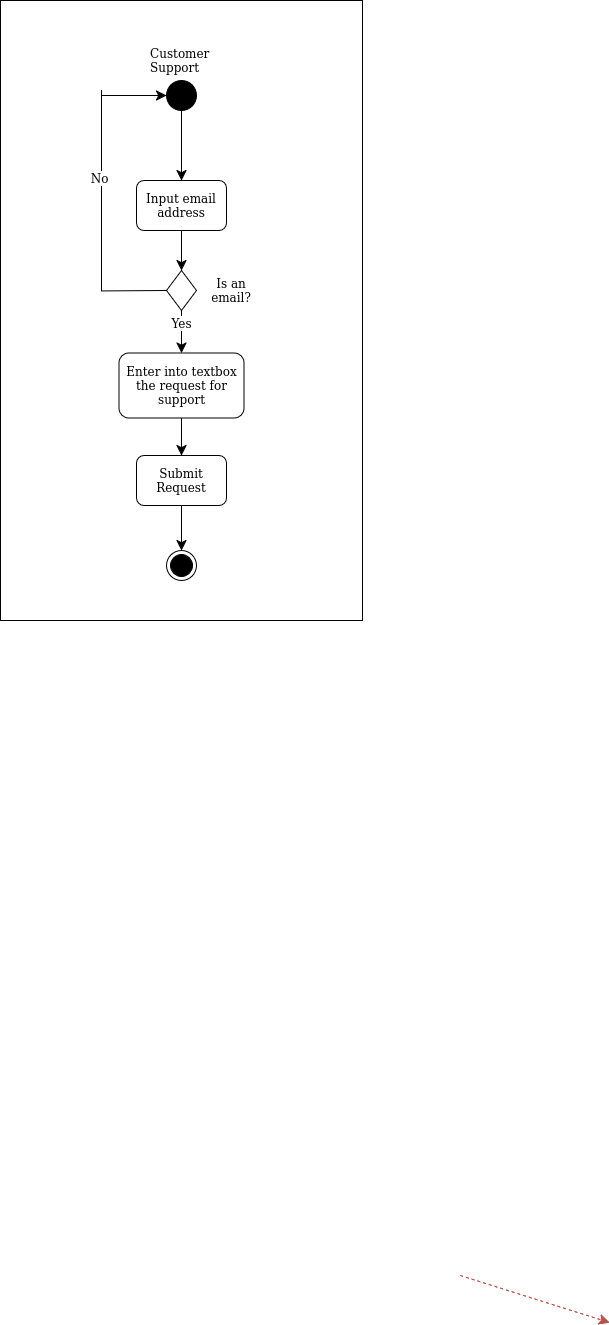

The diagram above was exported from draw.io. Its source (the exported page's mxGraphModel, read from the mxfile embedded in the PNG):
<mxGraphModel dx="1142" dy="1330" grid="1" gridSize="10" guides="1" tooltips="1" connect="1" arrows="1" fold="1" page="1" pageScale="1" pageWidth="4681" pageHeight="3300" math="0" shadow="0">
  <root>
    <mxCell id="0" />
    <mxCell id="1" parent="0" />
    <mxCell id="bQOHjfnGkmlY5GaeAhft-196" value="" style="endArrow=classic;dashed=1;html=1;rounded=0;fontSize=12;startSize=8;endSize=8;curved=1;entryX=0;entryY=0.5;entryDx=0;entryDy=0;exitX=1;exitY=0.5;exitDx=0;exitDy=0;startArrow=none;startFill=0;endFill=1;fillColor=#f8cecc;strokeColor=#b85450;" edge="1" parent="1" target="bQOHjfnGkmlY5GaeAhft-195">
      <mxGeometry width="50" height="50" relative="1" as="geometry">
        <mxPoint x="538.75" y="1305" as="sourcePoint" />
        <mxPoint x="688" y="1352" as="targetPoint" />
      </mxGeometry>
    </mxCell>
    <mxCell id="bQOHjfnGkmlY5GaeAhft-634" style="edgeStyle=none;curved=1;rounded=0;orthogonalLoop=1;jettySize=auto;html=1;entryX=0.5;entryY=0;entryDx=0;entryDy=0;fontSize=12;startSize=8;endSize=8;" edge="1" parent="1" source="bQOHjfnGkmlY5GaeAhft-635" target="bQOHjfnGkmlY5GaeAhft-638">
      <mxGeometry relative="1" as="geometry" />
    </mxCell>
    <mxCell id="bQOHjfnGkmlY5GaeAhft-635" value="Account Management" style="rounded=1;whiteSpace=wrap;html=1;" vertex="1" parent="1">
      <mxGeometry x="300" y="172.5" width="90" height="50" as="geometry" />
    </mxCell>
    <mxCell id="bQOHjfnGkmlY5GaeAhft-637" style="edgeStyle=none;curved=1;rounded=0;orthogonalLoop=1;jettySize=auto;html=1;entryX=1;entryY=0.5;entryDx=0;entryDy=0;fontSize=12;startSize=8;endSize=8;" edge="1" parent="1" source="bQOHjfnGkmlY5GaeAhft-638" target="bQOHjfnGkmlY5GaeAhft-646">
      <mxGeometry relative="1" as="geometry" />
    </mxCell>
    <mxCell id="bQOHjfnGkmlY5GaeAhft-638" value="" style="rhombus;whiteSpace=wrap;html=1;" vertex="1" parent="1">
      <mxGeometry x="330" y="252.5" width="30" height="40" as="geometry" />
    </mxCell>
    <mxCell id="bQOHjfnGkmlY5GaeAhft-645" style="edgeStyle=none;curved=1;rounded=0;orthogonalLoop=1;jettySize=auto;html=1;exitX=0.5;exitY=1;exitDx=0;exitDy=0;entryX=0.5;entryY=0;entryDx=0;entryDy=0;fontSize=12;startSize=8;endSize=8;" edge="1" parent="1" source="bQOHjfnGkmlY5GaeAhft-646" target="bQOHjfnGkmlY5GaeAhft-651">
      <mxGeometry relative="1" as="geometry" />
    </mxCell>
    <mxCell id="bQOHjfnGkmlY5GaeAhft-646" value="&lt;div&gt;Order History.&lt;/div&gt;" style="rounded=1;whiteSpace=wrap;html=1;" vertex="1" parent="1">
      <mxGeometry x="110" y="247.5" width="120" height="50" as="geometry" />
    </mxCell>
    <mxCell id="bQOHjfnGkmlY5GaeAhft-647" style="edgeStyle=none;curved=1;rounded=0;orthogonalLoop=1;jettySize=auto;html=1;entryX=0.5;entryY=0;entryDx=0;entryDy=0;fontSize=12;startSize=8;endSize=8;" edge="1" parent="1" source="bQOHjfnGkmlY5GaeAhft-651" target="bQOHjfnGkmlY5GaeAhft-653">
      <mxGeometry relative="1" as="geometry" />
    </mxCell>
    <mxCell id="bQOHjfnGkmlY5GaeAhft-648" value="Yes" style="edgeLabel;html=1;align=center;verticalAlign=middle;resizable=0;points=[];fontSize=12;" vertex="1" connectable="0" parent="bQOHjfnGkmlY5GaeAhft-647">
      <mxGeometry x="-0.2551" y="2" relative="1" as="geometry">
        <mxPoint y="1" as="offset" />
      </mxGeometry>
    </mxCell>
    <mxCell id="bQOHjfnGkmlY5GaeAhft-649" style="edgeStyle=none;curved=1;rounded=0;orthogonalLoop=1;jettySize=auto;html=1;entryX=0;entryY=1;entryDx=0;entryDy=0;fontSize=12;startSize=8;endSize=8;" edge="1" parent="1" source="bQOHjfnGkmlY5GaeAhft-651" target="bQOHjfnGkmlY5GaeAhft-638">
      <mxGeometry relative="1" as="geometry" />
    </mxCell>
    <mxCell id="bQOHjfnGkmlY5GaeAhft-650" value="No" style="edgeLabel;html=1;align=center;verticalAlign=middle;resizable=0;points=[];fontSize=12;" vertex="1" connectable="0" parent="bQOHjfnGkmlY5GaeAhft-649">
      <mxGeometry x="0.0195" relative="1" as="geometry">
        <mxPoint x="1" as="offset" />
      </mxGeometry>
    </mxCell>
    <mxCell id="bQOHjfnGkmlY5GaeAhft-651" value="" style="rhombus;whiteSpace=wrap;html=1;" vertex="1" parent="1">
      <mxGeometry x="155" y="320" width="30" height="40" as="geometry" />
    </mxCell>
    <mxCell id="bQOHjfnGkmlY5GaeAhft-653" value="&lt;div&gt;View Order History.&lt;/div&gt;" style="rounded=1;whiteSpace=wrap;html=1;" vertex="1" parent="1">
      <mxGeometry x="110" y="407.5" width="120" height="50" as="geometry" />
    </mxCell>
    <mxCell id="bQOHjfnGkmlY5GaeAhft-662" style="edgeStyle=none;curved=1;rounded=0;orthogonalLoop=1;jettySize=auto;html=1;exitX=0.5;exitY=1;exitDx=0;exitDy=0;entryX=0.5;entryY=0;entryDx=0;entryDy=0;fontSize=12;startSize=8;endSize=8;" edge="1" parent="1" source="bQOHjfnGkmlY5GaeAhft-663" target="bQOHjfnGkmlY5GaeAhft-635">
      <mxGeometry relative="1" as="geometry" />
    </mxCell>
    <mxCell id="bQOHjfnGkmlY5GaeAhft-663" value="AM" style="ellipse;whiteSpace=wrap;html=1;aspect=fixed;fillColor=#FFCCE6;strokeColor=default;fontColor=#000000;" vertex="1" parent="1">
      <mxGeometry x="325" y="110" width="40" height="40" as="geometry" />
    </mxCell>
    <mxCell id="bQOHjfnGkmlY5GaeAhft-665" value="Account Management" style="text;html=1;align=center;verticalAlign=middle;whiteSpace=wrap;rounded=0;" vertex="1" parent="1">
      <mxGeometry x="315" y="70" width="60" height="30" as="geometry" />
    </mxCell>
    <mxCell id="bQOHjfnGkmlY5GaeAhft-667" value="" style="rounded=0;whiteSpace=wrap;html=1;" vertex="1" parent="1">
      <mxGeometry x="79" y="30" width="362" height="620" as="geometry" />
    </mxCell>
    <mxCell id="bQOHjfnGkmlY5GaeAhft-668" value="" style="endArrow=classic;dashed=1;html=1;rounded=0;fontSize=12;startSize=8;endSize=8;curved=1;entryX=0;entryY=0.5;entryDx=0;entryDy=0;exitX=1;exitY=0.5;exitDx=0;exitDy=0;startArrow=none;startFill=0;endFill=1;fillColor=#f8cecc;strokeColor=#b85450;" edge="1" parent="1">
      <mxGeometry width="50" height="50" relative="1" as="geometry">
        <mxPoint x="538.75" y="1305" as="sourcePoint" />
        <mxPoint x="688" y="1352" as="targetPoint" />
      </mxGeometry>
    </mxCell>
    <mxCell id="bQOHjfnGkmlY5GaeAhft-669" style="edgeStyle=none;curved=1;rounded=0;orthogonalLoop=1;jettySize=auto;html=1;entryX=0.5;entryY=0;entryDx=0;entryDy=0;fontSize=12;startSize=8;endSize=8;exitX=0.5;exitY=1;exitDx=0;exitDy=0;" edge="1" parent="1" source="bQOHjfnGkmlY5GaeAhft-684" target="bQOHjfnGkmlY5GaeAhft-671">
      <mxGeometry relative="1" as="geometry">
        <mxPoint x="260" y="160" as="sourcePoint" />
      </mxGeometry>
    </mxCell>
    <mxCell id="bQOHjfnGkmlY5GaeAhft-670" style="edgeStyle=none;curved=1;rounded=0;orthogonalLoop=1;jettySize=auto;html=1;entryX=0.5;entryY=0;entryDx=0;entryDy=0;fontSize=12;startSize=8;endSize=8;" edge="1" parent="1" source="bQOHjfnGkmlY5GaeAhft-671" target="bQOHjfnGkmlY5GaeAhft-679">
      <mxGeometry relative="1" as="geometry" />
    </mxCell>
    <mxCell id="bQOHjfnGkmlY5GaeAhft-671" value="Input email address" style="rounded=1;whiteSpace=wrap;html=1;" vertex="1" parent="1">
      <mxGeometry x="215" y="210" width="90" height="50" as="geometry" />
    </mxCell>
    <mxCell id="bQOHjfnGkmlY5GaeAhft-672" style="edgeStyle=none;curved=1;rounded=0;orthogonalLoop=1;jettySize=auto;html=1;exitX=0.5;exitY=1;exitDx=0;exitDy=0;entryX=0.5;entryY=0;entryDx=0;entryDy=0;fontSize=12;startSize=8;endSize=8;" edge="1" parent="1" source="bQOHjfnGkmlY5GaeAhft-673" target="bQOHjfnGkmlY5GaeAhft-675">
      <mxGeometry relative="1" as="geometry" />
    </mxCell>
    <mxCell id="bQOHjfnGkmlY5GaeAhft-673" value="Enter into textbox the request for support" style="rounded=1;whiteSpace=wrap;html=1;" vertex="1" parent="1">
      <mxGeometry x="197.5" y="382.5" width="125" height="65" as="geometry" />
    </mxCell>
    <mxCell id="bQOHjfnGkmlY5GaeAhft-674" style="edgeStyle=none;curved=1;rounded=0;orthogonalLoop=1;jettySize=auto;html=1;exitX=0.5;exitY=1;exitDx=0;exitDy=0;entryX=0.5;entryY=0;entryDx=0;entryDy=0;fontSize=12;startSize=8;endSize=8;" edge="1" parent="1" source="bQOHjfnGkmlY5GaeAhft-675" target="bQOHjfnGkmlY5GaeAhft-686">
      <mxGeometry relative="1" as="geometry">
        <mxPoint x="260" y="574.9999999999998" as="targetPoint" />
      </mxGeometry>
    </mxCell>
    <mxCell id="bQOHjfnGkmlY5GaeAhft-675" value="Submit Request" style="rounded=1;whiteSpace=wrap;html=1;" vertex="1" parent="1">
      <mxGeometry x="215" y="485" width="90" height="50" as="geometry" />
    </mxCell>
    <mxCell id="bQOHjfnGkmlY5GaeAhft-676" style="edgeStyle=none;curved=1;rounded=0;orthogonalLoop=1;jettySize=auto;html=1;exitX=0.5;exitY=1;exitDx=0;exitDy=0;entryX=0.5;entryY=0;entryDx=0;entryDy=0;fontSize=12;startSize=8;endSize=8;" edge="1" parent="1" source="bQOHjfnGkmlY5GaeAhft-679" target="bQOHjfnGkmlY5GaeAhft-673">
      <mxGeometry relative="1" as="geometry" />
    </mxCell>
    <mxCell id="bQOHjfnGkmlY5GaeAhft-677" value="Yes" style="edgeLabel;html=1;align=center;verticalAlign=middle;resizable=0;points=[];fontSize=12;" vertex="1" connectable="0" parent="bQOHjfnGkmlY5GaeAhft-676">
      <mxGeometry x="-0.442" y="-1" relative="1" as="geometry">
        <mxPoint as="offset" />
      </mxGeometry>
    </mxCell>
    <mxCell id="bQOHjfnGkmlY5GaeAhft-678" style="edgeStyle=none;curved=1;rounded=0;orthogonalLoop=1;jettySize=auto;html=1;exitX=0;exitY=0.5;exitDx=0;exitDy=0;fontSize=12;startSize=8;endSize=8;endArrow=none;startFill=0;" edge="1" parent="1" source="bQOHjfnGkmlY5GaeAhft-679">
      <mxGeometry relative="1" as="geometry">
        <mxPoint x="180" y="320.42857142857156" as="targetPoint" />
      </mxGeometry>
    </mxCell>
    <mxCell id="bQOHjfnGkmlY5GaeAhft-679" value="" style="rhombus;whiteSpace=wrap;html=1;" vertex="1" parent="1">
      <mxGeometry x="245" y="300" width="30" height="40" as="geometry" />
    </mxCell>
    <mxCell id="bQOHjfnGkmlY5GaeAhft-680" value="Is an email?" style="text;html=1;align=center;verticalAlign=middle;whiteSpace=wrap;rounded=0;" vertex="1" parent="1">
      <mxGeometry x="280" y="305" width="60" height="30" as="geometry" />
    </mxCell>
    <mxCell id="bQOHjfnGkmlY5GaeAhft-681" value="" style="endArrow=none;html=1;rounded=0;fontSize=12;startSize=8;endSize=8;curved=1;" edge="1" parent="1">
      <mxGeometry width="50" height="50" relative="1" as="geometry">
        <mxPoint x="180" y="320" as="sourcePoint" />
        <mxPoint x="180" y="120" as="targetPoint" />
      </mxGeometry>
    </mxCell>
    <mxCell id="bQOHjfnGkmlY5GaeAhft-682" value="No" style="edgeLabel;html=1;align=center;verticalAlign=middle;resizable=0;points=[];fontSize=12;" vertex="1" connectable="0" parent="bQOHjfnGkmlY5GaeAhft-681">
      <mxGeometry x="0.1328" y="3" relative="1" as="geometry">
        <mxPoint as="offset" />
      </mxGeometry>
    </mxCell>
    <mxCell id="bQOHjfnGkmlY5GaeAhft-683" value="" style="endArrow=classic;html=1;rounded=0;fontSize=12;startSize=8;endSize=8;curved=1;entryX=0;entryY=0.5;entryDx=0;entryDy=0;" edge="1" parent="1" target="bQOHjfnGkmlY5GaeAhft-684">
      <mxGeometry width="50" height="50" relative="1" as="geometry">
        <mxPoint x="180" y="125" as="sourcePoint" />
        <mxPoint x="240" y="140" as="targetPoint" />
      </mxGeometry>
    </mxCell>
    <mxCell id="bQOHjfnGkmlY5GaeAhft-684" value="" style="ellipse;whiteSpace=wrap;html=1;aspect=fixed;fillColor=#000000;" vertex="1" parent="1">
      <mxGeometry x="245" y="110" width="30" height="30" as="geometry" />
    </mxCell>
    <mxCell id="bQOHjfnGkmlY5GaeAhft-685" value="Customer Support" style="text;strokeColor=none;fillColor=none;align=left;verticalAlign=middle;spacingLeft=4;spacingRight=4;overflow=hidden;points=[[0,0.5],[1,0.5]];portConstraint=eastwest;rotatable=0;whiteSpace=wrap;html=1;" vertex="1" parent="1">
      <mxGeometry x="222.5" y="70" width="75" height="40" as="geometry" />
    </mxCell>
    <mxCell id="bQOHjfnGkmlY5GaeAhft-686" value="" style="ellipse;html=1;shape=endState;fillColor=#000000;strokeColor=#000000;" vertex="1" parent="1">
      <mxGeometry x="245" y="580" width="30" height="30" as="geometry" />
    </mxCell>
  </root>
</mxGraphModel>